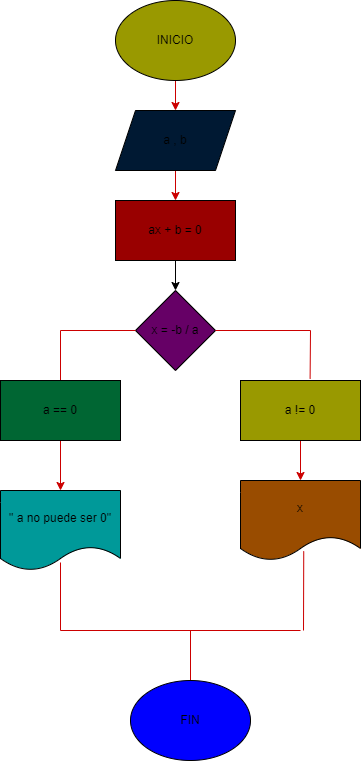

The diagram above was exported from draw.io. Its source (the exported page's mxGraphModel, read from the mxfile embedded in the PNG):
<mxGraphModel dx="986" dy="576" grid="1" gridSize="10" guides="1" tooltips="1" connect="1" arrows="1" fold="1" page="1" pageScale="1" pageWidth="850" pageHeight="1100" math="0" shadow="0">
  <root>
    <mxCell id="0" />
    <mxCell id="1" parent="0" />
    <mxCell id="4" value="" style="edgeStyle=none;html=1;strokeColor=#CC0000;" edge="1" parent="1" source="2" target="3">
      <mxGeometry relative="1" as="geometry" />
    </mxCell>
    <mxCell id="2" value="INICIO" style="ellipse;whiteSpace=wrap;html=1;fillColor=#999900;" vertex="1" parent="1">
      <mxGeometry x="365" y="40" width="120" height="80" as="geometry" />
    </mxCell>
    <mxCell id="6" value="" style="edgeStyle=none;html=1;strokeColor=#CC0000;" edge="1" parent="1" source="3" target="5">
      <mxGeometry relative="1" as="geometry" />
    </mxCell>
    <mxCell id="3" value="a , b" style="shape=parallelogram;perimeter=parallelogramPerimeter;whiteSpace=wrap;html=1;fixedSize=1;fillColor=#001933;" vertex="1" parent="1">
      <mxGeometry x="365" y="150" width="120" height="60" as="geometry" />
    </mxCell>
    <mxCell id="10" value="" style="edgeStyle=none;html=1;fillColor=#CC0000;" edge="1" parent="1" source="5" target="9">
      <mxGeometry relative="1" as="geometry" />
    </mxCell>
    <mxCell id="5" value="ax + b = 0" style="whiteSpace=wrap;html=1;fillColor=#990000;" vertex="1" parent="1">
      <mxGeometry x="365" y="240" width="120" height="60" as="geometry" />
    </mxCell>
    <mxCell id="9" value="x = -b / a" style="rhombus;whiteSpace=wrap;html=1;fillColor=#660066;" vertex="1" parent="1">
      <mxGeometry x="385" y="330" width="80" height="80" as="geometry" />
    </mxCell>
    <mxCell id="15" value="" style="endArrow=none;html=1;exitX=1;exitY=0.5;exitDx=0;exitDy=0;strokeColor=#CC0000;" edge="1" parent="1" source="9">
      <mxGeometry width="50" height="50" relative="1" as="geometry">
        <mxPoint x="520" y="410" as="sourcePoint" />
        <mxPoint x="560" y="370" as="targetPoint" />
      </mxGeometry>
    </mxCell>
    <mxCell id="16" value="" style="endArrow=none;html=1;exitX=0.58;exitY=-0.027;exitDx=0;exitDy=0;exitPerimeter=0;strokeColor=#CC0000;" edge="1" parent="1" source="20">
      <mxGeometry width="50" height="50" relative="1" as="geometry">
        <mxPoint x="560" y="440" as="sourcePoint" />
        <mxPoint x="560" y="370" as="targetPoint" />
      </mxGeometry>
    </mxCell>
    <mxCell id="17" value="" style="endArrow=none;html=1;entryX=0;entryY=0.5;entryDx=0;entryDy=0;fillColor=#CC0000;strokeColor=#CC0000;" edge="1" parent="1" target="9">
      <mxGeometry width="50" height="50" relative="1" as="geometry">
        <mxPoint x="310" y="370" as="sourcePoint" />
        <mxPoint x="365" y="390" as="targetPoint" />
      </mxGeometry>
    </mxCell>
    <mxCell id="18" value="" style="endArrow=none;html=1;exitX=0.5;exitY=0;exitDx=0;exitDy=0;fillColor=#CC0000;strokeColor=#CC0000;" edge="1" parent="1" source="19">
      <mxGeometry width="50" height="50" relative="1" as="geometry">
        <mxPoint x="310" y="440" as="sourcePoint" />
        <mxPoint x="310" y="370" as="targetPoint" />
      </mxGeometry>
    </mxCell>
    <mxCell id="24" value="" style="edgeStyle=none;html=1;strokeColor=#CC0000;" edge="1" parent="1" source="19" target="23">
      <mxGeometry relative="1" as="geometry" />
    </mxCell>
    <mxCell id="19" value="a == 0" style="rounded=0;whiteSpace=wrap;html=1;fillColor=#006633;" vertex="1" parent="1">
      <mxGeometry x="250" y="420" width="120" height="60" as="geometry" />
    </mxCell>
    <mxCell id="22" value="" style="edgeStyle=none;html=1;strokeColor=#CC0000;" edge="1" parent="1" source="20" target="21">
      <mxGeometry relative="1" as="geometry" />
    </mxCell>
    <mxCell id="20" value="a != 0" style="rounded=0;whiteSpace=wrap;html=1;fillColor=#999900;" vertex="1" parent="1">
      <mxGeometry x="490" y="420" width="120" height="60" as="geometry" />
    </mxCell>
    <mxCell id="21" value="x" style="shape=document;whiteSpace=wrap;html=1;boundedLbl=1;rounded=0;fillColor=#994C00;" vertex="1" parent="1">
      <mxGeometry x="490" y="520" width="120" height="80" as="geometry" />
    </mxCell>
    <mxCell id="23" value="&quot; a no puede ser 0&quot;" style="shape=document;whiteSpace=wrap;html=1;boundedLbl=1;rounded=0;fillColor=#009999;" vertex="1" parent="1">
      <mxGeometry x="250" y="530" width="120" height="80" as="geometry" />
    </mxCell>
    <mxCell id="25" value="" style="endArrow=none;html=1;entryX=0.5;entryY=0.9;entryDx=0;entryDy=0;entryPerimeter=0;strokeColor=#CC0000;" edge="1" parent="1" target="23">
      <mxGeometry width="50" height="50" relative="1" as="geometry">
        <mxPoint x="310" y="670" as="sourcePoint" />
        <mxPoint x="335" y="630" as="targetPoint" />
      </mxGeometry>
    </mxCell>
    <mxCell id="26" value="" style="endArrow=none;html=1;entryX=0.527;entryY=0.885;entryDx=0;entryDy=0;entryPerimeter=0;strokeColor=#CC0000;" edge="1" parent="1" target="21">
      <mxGeometry width="50" height="50" relative="1" as="geometry">
        <mxPoint x="553" y="670" as="sourcePoint" />
        <mxPoint x="575" y="640" as="targetPoint" />
      </mxGeometry>
    </mxCell>
    <mxCell id="27" value="" style="endArrow=none;html=1;strokeColor=#CC0000;" edge="1" parent="1">
      <mxGeometry width="50" height="50" relative="1" as="geometry">
        <mxPoint x="310" y="670" as="sourcePoint" />
        <mxPoint x="550" y="670" as="targetPoint" />
      </mxGeometry>
    </mxCell>
    <mxCell id="28" value="" style="endArrow=none;html=1;strokeColor=#CC0000;" edge="1" parent="1" source="29">
      <mxGeometry width="50" height="50" relative="1" as="geometry">
        <mxPoint x="440" y="760" as="sourcePoint" />
        <mxPoint x="440" y="670" as="targetPoint" />
      </mxGeometry>
    </mxCell>
    <mxCell id="29" value="FIN" style="ellipse;whiteSpace=wrap;html=1;fillColor=#0000FF;" vertex="1" parent="1">
      <mxGeometry x="380" y="720" width="120" height="80" as="geometry" />
    </mxCell>
  </root>
</mxGraphModel>